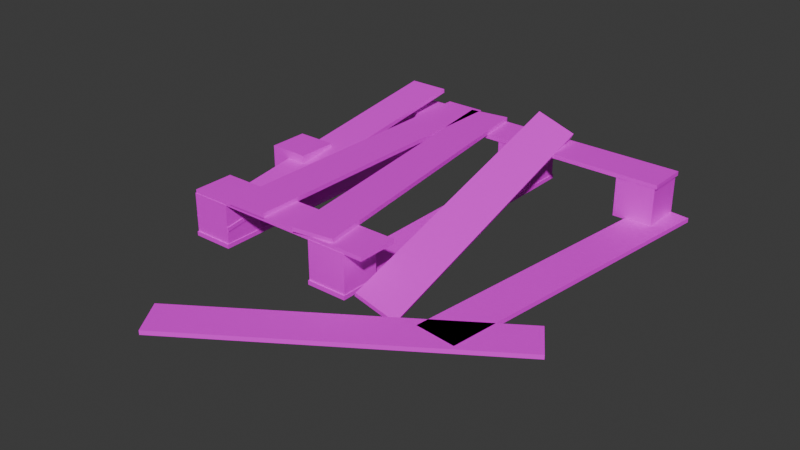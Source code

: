 # Source: poddon_002.blend  (saved by Blender 4.0.36; exported with 4.5.12 LTS)
import bpy
from mathutils import Matrix  # noqa: F401  (used for matrix-valued properties, if any)

bpy.ops.wm.read_factory_settings(use_empty=True)
scene = bpy.context.scene
scene.name = 'Scene'

# ---- collections
col_collection = bpy.data.collections.new('Collection'); scene.collection.children.link(col_collection)

# ---- images (referenced by path relative to the original .blend; pixels are not part of the script)
import os
ASSET_DIR = os.environ.get("B2B_ASSET_DIR", "")  # directory of the original .blend (textures are referenced by path, not embedded)
HERE = os.path.dirname(os.path.abspath(__file__))  # packed textures are extracted next to this script under _unpacked/

def load_image(name, relpath, width, height, colorspace="sRGB"):
    """Load a texture the original file referenced (path relative to the .blend, or extracted next to this script)."""
    p = next((c for c in (os.path.join(HERE, relpath), os.path.join(ASSET_DIR, relpath)) if relpath and os.path.exists(c)), "")
    if p:
        img = bpy.data.images.load(p, check_existing=True)
        img.name = name
    else:  # same state as the original file: an image datablock whose file is absent (Cycles renders it pink)
        img = bpy.data.images.new(name, width, height)
        img.source = "FILE"
        img.filepath = "//" + (relpath or name)
    img.colorspace_settings.name = colorspace
    return img
img_dosci_001_jpg = load_image('dosci_001.jpg', 'dosci_001.jpg', 1024, 1024, 'sRGB')
img_dosci_001_jpg_002 = load_image('dosci_001.jpg.002', 'dosci_001.jpg', 1024, 1024, 'sRGB')
img_dosci_001_jpg_003 = load_image('dosci_001.jpg.003', 'dosci_001.jpg', 1024, 1024, 'sRGB')
img_dosci_001_jpg_006 = load_image('dosci_001.jpg.006', 'dosci_001.jpg', 1024, 1024, 'sRGB')
img_dosci_001_jpg_007 = load_image('dosci_001.jpg.007', 'dosci_001.jpg', 1024, 1024, 'sRGB')
img_dosci_001_jpg_008 = load_image('dosci_001.jpg.008', 'dosci_001.jpg', 1024, 1024, 'sRGB')
img_dosci_001_jpg_009 = load_image('dosci_001.jpg.009', 'dosci_001.jpg', 1024, 1024, 'sRGB')
img_dosci_001_jpg_010 = load_image('dosci_001.jpg.010', 'dosci_001.jpg', 1024, 1024, 'sRGB')
img_dosci_001_jpg_011 = load_image('dosci_001.jpg.011', 'dosci_001.jpg', 1024, 1024, 'sRGB')
img_dosci_001_jpg_012 = load_image('dosci_001.jpg.012', 'dosci_001.jpg', 1024, 1024, 'sRGB')
img_dosci_001_jpg_013 = load_image('dosci_001.jpg.013', 'dosci_001.jpg', 1024, 1024, 'sRGB')
img_dosci_001_jpg_016 = load_image('dosci_001.jpg.016', 'dosci_001.jpg', 1024, 1024, 'sRGB')
img_dosci_001_jpg_019 = load_image('dosci_001.jpg.019', 'dosci_001.jpg', 1024, 1024, 'sRGB')
img_dosci_001_jpg_020 = load_image('dosci_001.jpg.020', 'dosci_001.jpg', 1024, 1024, 'sRGB')

# ---- materials (node trees are filled in below, after node groups)
mat_material_001 = bpy.data.materials.new('Material.001')
mat_material_001.use_transparent_shadow = False
mat_material_002 = bpy.data.materials.new('Material.002')
mat_material_002.use_transparent_shadow = False
mat_material_003 = bpy.data.materials.new('Material.003')
mat_material_003.use_transparent_shadow = False
mat_material_006 = bpy.data.materials.new('Material.006')
mat_material_006.use_transparent_shadow = False
mat_material_007 = bpy.data.materials.new('Material.007')
mat_material_007.use_transparent_shadow = False
mat_material_008 = bpy.data.materials.new('Material.008')
mat_material_008.use_transparent_shadow = False
mat_material_009 = bpy.data.materials.new('Material.009')
mat_material_009.use_transparent_shadow = False
mat_material_010 = bpy.data.materials.new('Material.010')
mat_material_010.use_transparent_shadow = False
mat_material_011 = bpy.data.materials.new('Material.011')
mat_material_011.use_transparent_shadow = False
mat_material_012 = bpy.data.materials.new('Material.012')
mat_material_012.use_transparent_shadow = False
mat_material_013 = bpy.data.materials.new('Material.013')
mat_material_013.use_transparent_shadow = False
mat_material_016 = bpy.data.materials.new('Material.016')
mat_material_016.use_transparent_shadow = False
mat_material_019 = bpy.data.materials.new('Material.019')
mat_material_019.use_transparent_shadow = False
mat_material_020 = bpy.data.materials.new('Material.020')
mat_material_020.use_transparent_shadow = False

# ---- material node trees
mat_material_001.use_nodes = True; mat_material_001.node_tree.nodes.clear()
_N = mat_material_001.node_tree.nodes; _L = mat_material_001.node_tree.links
n0 = _N.new('ShaderNodeOutputMaterial'); n0.name = 'Material Output'; n0.location = (561, 348)
n1 = _N.new('ShaderNodeBsdfPrincipled'); n1.name = 'Principled BSDF'; n1.location = (271, 348)
n1.inputs[3].default_value = 1.45
n2 = _N.new('ShaderNodeTexCoord'); n2.name = 'Texture Coordinate'; n2.location = (-369, 308)
n3 = _N.new('ShaderNodeMapping'); n3.name = 'Mapping'; n3.location = (-189, 308)
n4 = _N.new('ShaderNodeTexImage'); n4.name = 'Image Texture'; n4.location = (-9, 308)
n4.image = img_dosci_001_jpg
_L.new(n1.outputs[0], n0.inputs[0])
_L.new(n4.outputs[0], n1.inputs[0])
_L.new(n2.outputs[2], n3.inputs[0])
n0.is_active_output = True
mat_material_002.use_nodes = True; mat_material_002.node_tree.nodes.clear()
_N = mat_material_002.node_tree.nodes; _L = mat_material_002.node_tree.links
n0 = _N.new('ShaderNodeOutputMaterial'); n0.name = 'Material Output'; n0.location = (561, 348)
n1 = _N.new('ShaderNodeBsdfPrincipled'); n1.name = 'Principled BSDF'; n1.location = (271, 348)
n1.inputs[3].default_value = 1.45
n2 = _N.new('ShaderNodeTexCoord'); n2.name = 'Texture Coordinate'; n2.location = (-369, 308)
n3 = _N.new('ShaderNodeMapping'); n3.name = 'Mapping'; n3.location = (-189, 308)
n4 = _N.new('ShaderNodeTexImage'); n4.name = 'Image Texture'; n4.location = (-9, 308)
n4.image = img_dosci_001_jpg_002
_L.new(n1.outputs[0], n0.inputs[0])
_L.new(n4.outputs[0], n1.inputs[0])
_L.new(n2.outputs[2], n3.inputs[0])
n0.is_active_output = True
mat_material_003.use_nodes = True; mat_material_003.node_tree.nodes.clear()
_N = mat_material_003.node_tree.nodes; _L = mat_material_003.node_tree.links
n0 = _N.new('ShaderNodeOutputMaterial'); n0.name = 'Material Output'; n0.location = (561, 348)
n1 = _N.new('ShaderNodeBsdfPrincipled'); n1.name = 'Principled BSDF'; n1.location = (271, 348)
n1.inputs[3].default_value = 1.45
n2 = _N.new('ShaderNodeTexCoord'); n2.name = 'Texture Coordinate'; n2.location = (-369, 308)
n3 = _N.new('ShaderNodeMapping'); n3.name = 'Mapping'; n3.location = (-189, 308)
n4 = _N.new('ShaderNodeTexImage'); n4.name = 'Image Texture'; n4.location = (-9, 308)
n4.image = img_dosci_001_jpg_003
_L.new(n1.outputs[0], n0.inputs[0])
_L.new(n4.outputs[0], n1.inputs[0])
_L.new(n2.outputs[2], n3.inputs[0])
n0.is_active_output = True
mat_material_006.use_nodes = True; mat_material_006.node_tree.nodes.clear()
_N = mat_material_006.node_tree.nodes; _L = mat_material_006.node_tree.links
n0 = _N.new('ShaderNodeOutputMaterial'); n0.name = 'Material Output'; n0.location = (561, 348)
n1 = _N.new('ShaderNodeBsdfPrincipled'); n1.name = 'Principled BSDF'; n1.location = (271, 348)
n1.inputs[3].default_value = 1.45
n2 = _N.new('ShaderNodeTexCoord'); n2.name = 'Texture Coordinate'; n2.location = (-369, 308)
n3 = _N.new('ShaderNodeMapping'); n3.name = 'Mapping'; n3.location = (-189, 308)
n4 = _N.new('ShaderNodeTexImage'); n4.name = 'Image Texture'; n4.location = (-9, 308)
n4.image = img_dosci_001_jpg_006
_L.new(n1.outputs[0], n0.inputs[0])
_L.new(n4.outputs[0], n1.inputs[0])
_L.new(n2.outputs[2], n3.inputs[0])
n0.is_active_output = True
mat_material_007.use_nodes = True; mat_material_007.node_tree.nodes.clear()
_N = mat_material_007.node_tree.nodes; _L = mat_material_007.node_tree.links
n0 = _N.new('ShaderNodeOutputMaterial'); n0.name = 'Material Output'; n0.location = (561, 348)
n1 = _N.new('ShaderNodeBsdfPrincipled'); n1.name = 'Principled BSDF'; n1.location = (271, 348)
n1.inputs[3].default_value = 1.45
n2 = _N.new('ShaderNodeTexCoord'); n2.name = 'Texture Coordinate'; n2.location = (-369, 308)
n3 = _N.new('ShaderNodeMapping'); n3.name = 'Mapping'; n3.location = (-189, 308)
n4 = _N.new('ShaderNodeTexImage'); n4.name = 'Image Texture'; n4.location = (-9, 308)
n4.image = img_dosci_001_jpg_007
_L.new(n1.outputs[0], n0.inputs[0])
_L.new(n4.outputs[0], n1.inputs[0])
_L.new(n2.outputs[2], n3.inputs[0])
n0.is_active_output = True
mat_material_008.use_nodes = True; mat_material_008.node_tree.nodes.clear()
_N = mat_material_008.node_tree.nodes; _L = mat_material_008.node_tree.links
n0 = _N.new('ShaderNodeOutputMaterial'); n0.name = 'Material Output'; n0.location = (561, 348)
n1 = _N.new('ShaderNodeBsdfPrincipled'); n1.name = 'Principled BSDF'; n1.location = (271, 348)
n1.inputs[3].default_value = 1.45
n2 = _N.new('ShaderNodeTexCoord'); n2.name = 'Texture Coordinate'; n2.location = (-369, 308)
n3 = _N.new('ShaderNodeMapping'); n3.name = 'Mapping'; n3.location = (-189, 308)
n4 = _N.new('ShaderNodeTexImage'); n4.name = 'Image Texture'; n4.location = (-9, 308)
n4.image = img_dosci_001_jpg_008
_L.new(n1.outputs[0], n0.inputs[0])
_L.new(n4.outputs[0], n1.inputs[0])
_L.new(n2.outputs[2], n3.inputs[0])
n0.is_active_output = True
mat_material_009.use_nodes = True; mat_material_009.node_tree.nodes.clear()
_N = mat_material_009.node_tree.nodes; _L = mat_material_009.node_tree.links
n0 = _N.new('ShaderNodeOutputMaterial'); n0.name = 'Material Output'; n0.location = (561, 348)
n1 = _N.new('ShaderNodeBsdfPrincipled'); n1.name = 'Principled BSDF'; n1.location = (271, 348)
n1.inputs[3].default_value = 1.45
n2 = _N.new('ShaderNodeTexCoord'); n2.name = 'Texture Coordinate'; n2.location = (-369, 308)
n3 = _N.new('ShaderNodeMapping'); n3.name = 'Mapping'; n3.location = (-189, 308)
n4 = _N.new('ShaderNodeTexImage'); n4.name = 'Image Texture'; n4.location = (-9, 308)
n4.image = img_dosci_001_jpg_009
_L.new(n1.outputs[0], n0.inputs[0])
_L.new(n4.outputs[0], n1.inputs[0])
_L.new(n2.outputs[2], n3.inputs[0])
n0.is_active_output = True
mat_material_010.use_nodes = True; mat_material_010.node_tree.nodes.clear()
_N = mat_material_010.node_tree.nodes; _L = mat_material_010.node_tree.links
n0 = _N.new('ShaderNodeOutputMaterial'); n0.name = 'Material Output'; n0.location = (561, 348)
n1 = _N.new('ShaderNodeBsdfPrincipled'); n1.name = 'Principled BSDF'; n1.location = (271, 348)
n1.inputs[3].default_value = 1.45
n2 = _N.new('ShaderNodeTexCoord'); n2.name = 'Texture Coordinate'; n2.location = (-369, 308)
n3 = _N.new('ShaderNodeMapping'); n3.name = 'Mapping'; n3.location = (-189, 308)
n4 = _N.new('ShaderNodeTexImage'); n4.name = 'Image Texture'; n4.location = (-9, 308)
n4.image = img_dosci_001_jpg_010
_L.new(n1.outputs[0], n0.inputs[0])
_L.new(n4.outputs[0], n1.inputs[0])
_L.new(n2.outputs[2], n3.inputs[0])
n0.is_active_output = True
mat_material_011.use_nodes = True; mat_material_011.node_tree.nodes.clear()
_N = mat_material_011.node_tree.nodes; _L = mat_material_011.node_tree.links
n0 = _N.new('ShaderNodeOutputMaterial'); n0.name = 'Material Output'; n0.location = (561, 348)
n1 = _N.new('ShaderNodeBsdfPrincipled'); n1.name = 'Principled BSDF'; n1.location = (271, 348)
n1.inputs[3].default_value = 1.45
n2 = _N.new('ShaderNodeTexCoord'); n2.name = 'Texture Coordinate'; n2.location = (-369, 308)
n3 = _N.new('ShaderNodeMapping'); n3.name = 'Mapping'; n3.location = (-189, 308)
n4 = _N.new('ShaderNodeTexImage'); n4.name = 'Image Texture'; n4.location = (-9, 308)
n4.image = img_dosci_001_jpg_011
_L.new(n1.outputs[0], n0.inputs[0])
_L.new(n4.outputs[0], n1.inputs[0])
_L.new(n2.outputs[2], n3.inputs[0])
n0.is_active_output = True
mat_material_012.use_nodes = True; mat_material_012.node_tree.nodes.clear()
_N = mat_material_012.node_tree.nodes; _L = mat_material_012.node_tree.links
n0 = _N.new('ShaderNodeOutputMaterial'); n0.name = 'Material Output'; n0.location = (561, 348)
n1 = _N.new('ShaderNodeBsdfPrincipled'); n1.name = 'Principled BSDF'; n1.location = (271, 348)
n1.inputs[3].default_value = 1.45
n2 = _N.new('ShaderNodeTexCoord'); n2.name = 'Texture Coordinate'; n2.location = (-369, 308)
n3 = _N.new('ShaderNodeMapping'); n3.name = 'Mapping'; n3.location = (-189, 308)
n4 = _N.new('ShaderNodeTexImage'); n4.name = 'Image Texture'; n4.location = (-9, 308)
n4.image = img_dosci_001_jpg_012
_L.new(n1.outputs[0], n0.inputs[0])
_L.new(n4.outputs[0], n1.inputs[0])
_L.new(n2.outputs[2], n3.inputs[0])
n0.is_active_output = True
mat_material_013.use_nodes = True; mat_material_013.node_tree.nodes.clear()
_N = mat_material_013.node_tree.nodes; _L = mat_material_013.node_tree.links
n0 = _N.new('ShaderNodeOutputMaterial'); n0.name = 'Material Output'; n0.location = (561, 348)
n1 = _N.new('ShaderNodeBsdfPrincipled'); n1.name = 'Principled BSDF'; n1.location = (271, 348)
n1.inputs[3].default_value = 1.45
n2 = _N.new('ShaderNodeTexCoord'); n2.name = 'Texture Coordinate'; n2.location = (-369, 308)
n3 = _N.new('ShaderNodeMapping'); n3.name = 'Mapping'; n3.location = (-189, 308)
n4 = _N.new('ShaderNodeTexImage'); n4.name = 'Image Texture'; n4.location = (-9, 308)
n4.image = img_dosci_001_jpg_013
_L.new(n1.outputs[0], n0.inputs[0])
_L.new(n4.outputs[0], n1.inputs[0])
_L.new(n2.outputs[2], n3.inputs[0])
n0.is_active_output = True
mat_material_016.use_nodes = True; mat_material_016.node_tree.nodes.clear()
_N = mat_material_016.node_tree.nodes; _L = mat_material_016.node_tree.links
n0 = _N.new('ShaderNodeOutputMaterial'); n0.name = 'Material Output'; n0.location = (561, 348)
n1 = _N.new('ShaderNodeBsdfPrincipled'); n1.name = 'Principled BSDF'; n1.location = (271, 348)
n1.inputs[3].default_value = 1.45
n2 = _N.new('ShaderNodeTexCoord'); n2.name = 'Texture Coordinate'; n2.location = (-369, 308)
n3 = _N.new('ShaderNodeMapping'); n3.name = 'Mapping'; n3.location = (-189, 308)
n4 = _N.new('ShaderNodeTexImage'); n4.name = 'Image Texture'; n4.location = (-9, 308)
n4.image = img_dosci_001_jpg_016
_L.new(n1.outputs[0], n0.inputs[0])
_L.new(n4.outputs[0], n1.inputs[0])
_L.new(n2.outputs[2], n3.inputs[0])
n0.is_active_output = True
mat_material_019.use_nodes = True; mat_material_019.node_tree.nodes.clear()
_N = mat_material_019.node_tree.nodes; _L = mat_material_019.node_tree.links
n0 = _N.new('ShaderNodeOutputMaterial'); n0.name = 'Material Output'; n0.location = (561, 348)
n1 = _N.new('ShaderNodeBsdfPrincipled'); n1.name = 'Principled BSDF'; n1.location = (271, 348)
n1.inputs[3].default_value = 1.45
n2 = _N.new('ShaderNodeTexCoord'); n2.name = 'Texture Coordinate'; n2.location = (-369, 308)
n3 = _N.new('ShaderNodeMapping'); n3.name = 'Mapping'; n3.location = (-189, 308)
n4 = _N.new('ShaderNodeTexImage'); n4.name = 'Image Texture'; n4.location = (-9, 308)
n4.image = img_dosci_001_jpg_019
_L.new(n1.outputs[0], n0.inputs[0])
_L.new(n4.outputs[0], n1.inputs[0])
_L.new(n2.outputs[2], n3.inputs[0])
n0.is_active_output = True
mat_material_020.use_nodes = True; mat_material_020.node_tree.nodes.clear()
_N = mat_material_020.node_tree.nodes; _L = mat_material_020.node_tree.links
n0 = _N.new('ShaderNodeOutputMaterial'); n0.name = 'Material Output'; n0.location = (561, 348)
n1 = _N.new('ShaderNodeBsdfPrincipled'); n1.name = 'Principled BSDF'; n1.location = (271, 348)
n1.inputs[3].default_value = 1.45
n2 = _N.new('ShaderNodeTexCoord'); n2.name = 'Texture Coordinate'; n2.location = (-369, 308)
n3 = _N.new('ShaderNodeMapping'); n3.name = 'Mapping'; n3.location = (-189, 308)
n4 = _N.new('ShaderNodeTexImage'); n4.name = 'Image Texture'; n4.location = (-9, 308)
n4.image = img_dosci_001_jpg_020
_L.new(n1.outputs[0], n0.inputs[0])
_L.new(n4.outputs[0], n1.inputs[0])
_L.new(n2.outputs[2], n3.inputs[0])
n0.is_active_output = True

# ---- world
world_world = bpy.data.worlds.new('World'); scene.world = world_world
world_world.use_nodes = True; world_world.node_tree.nodes.clear()
_N = world_world.node_tree.nodes; _L = world_world.node_tree.links
n0 = _N.new('ShaderNodeOutputWorld'); n0.name = 'World Output'; n0.location = (300, 300)
n1 = _N.new('ShaderNodeBackground'); n1.name = 'Background'; n1.location = (10, 300)
n1.inputs[0].default_value = (0.05088, 0.05088, 0.05088, 1.0)
_L.new(n1.outputs[0], n0.inputs[0])
n0.is_active_output = True
world_world.color = (0.05088, 0.05088, 0.05088)
world_world.use_sun_shadow = False
world_world.sun_shadow_jitter_overblur = 0.0

# ---- meshes
me_cube_004 = bpy.data.meshes.new('Cube.004')
me_cube_004.from_pydata([(-0.195, -1.5, -0.02), (-0.195, -1.5, 0.02), (-0.195, 1.5, -0.02), (-0.195, 1.5, 0.02), (0.195, -1.5, -0.02), (0.195, -1.5, 0.02), (0.195, 1.5, -0.02), (0.195, 1.5, 0.02)], [], [(0, 1, 3, 2), (2, 3, 7, 6), (6, 7, 5, 4), (4, 5, 1, 0), (2, 6, 4, 0), (7, 3, 1, 5)])
_uv = me_cube_004.uv_layers.new(name='UVMap')
_uv.uv.foreach_set('vector', [0.9998, 0.196, 0.009061, 0.1965, 0.004791, 0.5148, 0.9955, 0.5144, 0.9998, 0.196, 0.009061, 0.1965, 0.004791, 0.5148, 0.9955, 0.5144, 0.9955, 0.5144, 0.004791, 0.5148, 0.009061, 0.1965, 0.9998, 0.196, 0.9955, 0.5144, 0.004791, 0.5148, 0.009061, 0.1965, 0.9998, 0.196, 0.009061, 0.1965, 0.004791, 0.5148, 0.9955, 0.5144, 0.9998, 0.196, 0.004791, 0.5148, 0.009061, 0.1965, 0.9998, 0.196, 0.9955, 0.5144])
me_cube_004.materials.append(mat_material_001)
me_cube_004.update()
me_cube_010 = bpy.data.meshes.new('Cube.010')
me_cube_010.from_pydata([(-0.19, -0.19, -0.19), (-0.19, -0.19, 0.19), (-0.19, 0.19, -0.19), (-0.19, 0.19, 0.19), (0.19, -0.19, -0.19), (0.19, -0.19, 0.19), (0.19, 0.19, -0.19), (0.19, 0.19, 0.19)], [], [(0, 1, 3, 2), (2, 3, 7, 6), (6, 7, 5, 4), (4, 5, 1, 0), (2, 6, 4, 0), (7, 3, 1, 5)])
_uv = me_cube_010.uv_layers.new(name='UVMap')
_uv.uv.foreach_set('vector', [0.3597, 0.0, 0.3597, 0.1979, 0.8327, 0.1979, 0.8327, 0.0, 0.3597, 0.0, 0.3597, 0.1979, 0.8327, 0.1979, 0.8327, 0.0, 0.8327, 0.0, 0.8327, 0.1979, 0.3597, 0.1979, 0.3597, 0.0, 0.8327, 0.0, 0.8327, 0.1979, 0.3597, 0.1979, 0.3597, 0.0, 0.3597, 0.1979, 0.8327, 0.1979, 0.8327, 0.0, 0.3597, 0.0, 0.8327, 0.1979, 0.3597, 0.1979, 0.3597, 0.0, 0.8327, 0.0])
me_cube_010.materials.append(mat_material_002)
me_cube_010.update()
me_cube_011 = bpy.data.meshes.new('Cube.011')
me_cube_011.from_pydata([(-0.195, -1.5, -0.02), (-0.195, -1.5, 0.02), (-0.195, 1.5, -0.02), (-0.195, 1.5, 0.02), (0.195, -1.5, -0.02), (0.195, -1.5, 0.02), (0.195, 1.5, -0.02), (0.195, 1.5, 0.02)], [], [(0, 1, 3, 2), (2, 3, 7, 6), (6, 7, 5, 4), (4, 5, 1, 0), (2, 6, 4, 0), (7, 3, 1, 5)])
_uv = me_cube_011.uv_layers.new(name='UVMap')
_uv.uv.foreach_set('vector', [0.9998, 0.196, 0.009061, 0.1965, 0.004791, 0.5148, 0.9955, 0.5144, 0.9998, 0.196, 0.009061, 0.1965, 0.004791, 0.5148, 0.9955, 0.5144, 0.9955, 0.5144, 0.004791, 0.5148, 0.009061, 0.1965, 0.9998, 0.196, 0.9955, 0.5144, 0.004791, 0.5148, 0.009061, 0.1965, 0.9998, 0.196, 0.009061, 0.1965, 0.004791, 0.5148, 0.9955, 0.5144, 0.9998, 0.196, 0.004791, 0.5148, 0.009061, 0.1965, 0.9998, 0.196, 0.9955, 0.5144])
me_cube_011.materials.append(mat_material_003)
me_cube_011.update()
me_cube_014 = bpy.data.meshes.new('Cube.014')
me_cube_014.from_pydata([(-0.195, -1.5, -0.02), (-0.195, -1.5, 0.02), (-0.195, 1.5, -0.02), (-0.195, 1.5, 0.02), (0.195, -1.5, -0.02), (0.195, -1.5, 0.02), (0.195, 1.5, -0.02), (0.195, 1.5, 0.02)], [], [(0, 1, 3, 2), (2, 3, 7, 6), (6, 7, 5, 4), (4, 5, 1, 0), (2, 6, 4, 0), (7, 3, 1, 5)])
_uv = me_cube_014.uv_layers.new(name='UVMap')
_uv.uv.foreach_set('vector', [0.9998, 0.196, 0.009061, 0.1965, 0.004791, 0.5148, 0.9955, 0.5144, 0.9998, 0.196, 0.009061, 0.1965, 0.004791, 0.5148, 0.9955, 0.5144, 0.9955, 0.5144, 0.004791, 0.5148, 0.009061, 0.1965, 0.9998, 0.196, 0.9955, 0.5144, 0.004791, 0.5148, 0.009061, 0.1965, 0.9998, 0.196, 0.009061, 0.1965, 0.004791, 0.5148, 0.9955, 0.5144, 0.9998, 0.196, 0.004791, 0.5148, 0.009061, 0.1965, 0.9998, 0.196, 0.9955, 0.5144])
me_cube_014.materials.append(mat_material_006)
me_cube_014.update()
me_cube_015 = bpy.data.meshes.new('Cube.015')
me_cube_015.from_pydata([(-0.19, -0.19, -0.19), (-0.19, -0.19, 0.19), (-0.19, 0.19, -0.19), (-0.19, 0.19, 0.19), (0.19, -0.19, -0.19), (0.19, -0.19, 0.19), (0.19, 0.19, -0.19), (0.19, 0.19, 0.19)], [], [(0, 1, 3, 2), (2, 3, 7, 6), (6, 7, 5, 4), (4, 5, 1, 0), (2, 6, 4, 0), (7, 3, 1, 5)])
_uv = me_cube_015.uv_layers.new(name='UVMap')
_uv.uv.foreach_set('vector', [0.3597, 0.0, 0.3597, 0.1979, 0.8327, 0.1979, 0.8327, 0.0, 0.3597, 0.0, 0.3597, 0.1979, 0.8327, 0.1979, 0.8327, 0.0, 0.8327, 0.0, 0.8327, 0.1979, 0.3597, 0.1979, 0.3597, 0.0, 0.8327, 0.0, 0.8327, 0.1979, 0.3597, 0.1979, 0.3597, 0.0, 0.3597, 0.1979, 0.8327, 0.1979, 0.8327, 0.0, 0.3597, 0.0, 0.8327, 0.1979, 0.3597, 0.1979, 0.3597, 0.0, 0.8327, 0.0])
me_cube_015.materials.append(mat_material_007)
me_cube_015.update()
me_cube_016 = bpy.data.meshes.new('Cube.016')
me_cube_016.from_pydata([(-0.19, -0.19, -0.19), (-0.19, -0.19, 0.19), (-0.19, 0.19, -0.19), (-0.19, 0.19, 0.19), (0.19, -0.19, -0.19), (0.19, -0.19, 0.19), (0.19, 0.19, -0.19), (0.19, 0.19, 0.19)], [], [(0, 1, 3, 2), (2, 3, 7, 6), (6, 7, 5, 4), (4, 5, 1, 0), (2, 6, 4, 0), (7, 3, 1, 5)])
_uv = me_cube_016.uv_layers.new(name='UVMap')
_uv.uv.foreach_set('vector', [0.3597, 0.0, 0.3597, 0.1979, 0.8327, 0.1979, 0.8327, 0.0, 0.3597, 0.0, 0.3597, 0.1979, 0.8327, 0.1979, 0.8327, 0.0, 0.8327, 0.0, 0.8327, 0.1979, 0.3597, 0.1979, 0.3597, 0.0, 0.8327, 0.0, 0.8327, 0.1979, 0.3597, 0.1979, 0.3597, 0.0, 0.3597, 0.1979, 0.8327, 0.1979, 0.8327, 0.0, 0.3597, 0.0, 0.8327, 0.1979, 0.3597, 0.1979, 0.3597, 0.0, 0.8327, 0.0])
me_cube_016.materials.append(mat_material_006)
me_cube_016.update()
me_cube_017 = bpy.data.meshes.new('Cube.017')
me_cube_017.from_pydata([(-0.195, -1.5, -0.02), (-0.195, -1.5, 0.02), (-0.195, 1.5, -0.02), (-0.195, 1.5, 0.02), (0.195, -1.5, -0.02), (0.195, -1.5, 0.02), (0.195, 1.5, -0.02), (0.195, 1.5, 0.02)], [], [(0, 1, 3, 2), (2, 3, 7, 6), (6, 7, 5, 4), (4, 5, 1, 0), (2, 6, 4, 0), (7, 3, 1, 5)])
_uv = me_cube_017.uv_layers.new(name='UVMap')
_uv.uv.foreach_set('vector', [0.9998, 0.196, 0.009061, 0.1965, 0.004791, 0.5148, 0.9955, 0.5144, 0.9998, 0.196, 0.009061, 0.1965, 0.004791, 0.5148, 0.9955, 0.5144, 0.9955, 0.5144, 0.004791, 0.5148, 0.009061, 0.1965, 0.9998, 0.196, 0.9955, 0.5144, 0.004791, 0.5148, 0.009061, 0.1965, 0.9998, 0.196, 0.009061, 0.1965, 0.004791, 0.5148, 0.9955, 0.5144, 0.9998, 0.196, 0.004791, 0.5148, 0.009061, 0.1965, 0.9998, 0.196, 0.9955, 0.5144])
me_cube_017.materials.append(mat_material_008)
me_cube_017.update()
me_cube_018 = bpy.data.meshes.new('Cube.018')
me_cube_018.from_pydata([(-0.195, -1.5, -0.02), (-0.195, -1.5, 0.02), (-0.195, 1.5, -0.02), (-0.195, 1.5, 0.02), (0.195, -1.5, -0.02), (0.195, -1.5, 0.02), (0.195, 1.5, -0.02), (0.195, 1.5, 0.02)], [], [(0, 1, 3, 2), (2, 3, 7, 6), (6, 7, 5, 4), (4, 5, 1, 0), (2, 6, 4, 0), (7, 3, 1, 5)])
_uv = me_cube_018.uv_layers.new(name='UVMap')
_uv.uv.foreach_set('vector', [0.9998, 0.196, 0.009061, 0.1965, 0.004791, 0.5148, 0.9955, 0.5144, 0.9998, 0.196, 0.009061, 0.1965, 0.004791, 0.5148, 0.9955, 0.5144, 0.9955, 0.5144, 0.004791, 0.5148, 0.009061, 0.1965, 0.9998, 0.196, 0.9955, 0.5144, 0.004791, 0.5148, 0.009061, 0.1965, 0.9998, 0.196, 0.009061, 0.1965, 0.004791, 0.5148, 0.9955, 0.5144, 0.9998, 0.196, 0.004791, 0.5148, 0.009061, 0.1965, 0.9998, 0.196, 0.9955, 0.5144])
me_cube_018.materials.append(mat_material_009)
me_cube_018.update()
me_cube_019 = bpy.data.meshes.new('Cube.019')
me_cube_019.from_pydata([(-0.19, -0.19, -0.19), (-0.19, -0.19, 0.19), (-0.19, 0.19, -0.19), (-0.19, 0.19, 0.19), (0.19, -0.19, -0.19), (0.19, -0.19, 0.19), (0.19, 0.19, -0.19), (0.19, 0.19, 0.19)], [], [(0, 1, 3, 2), (2, 3, 7, 6), (6, 7, 5, 4), (4, 5, 1, 0), (2, 6, 4, 0), (7, 3, 1, 5)])
_uv = me_cube_019.uv_layers.new(name='UVMap')
_uv.uv.foreach_set('vector', [0.3597, 0.0, 0.3597, 0.1979, 0.8327, 0.1979, 0.8327, 0.0, 0.3597, 0.0, 0.3597, 0.1979, 0.8327, 0.1979, 0.8327, 0.0, 0.8327, 0.0, 0.8327, 0.1979, 0.3597, 0.1979, 0.3597, 0.0, 0.8327, 0.0, 0.8327, 0.1979, 0.3597, 0.1979, 0.3597, 0.0, 0.3597, 0.1979, 0.8327, 0.1979, 0.8327, 0.0, 0.3597, 0.0, 0.8327, 0.1979, 0.3597, 0.1979, 0.3597, 0.0, 0.8327, 0.0])
me_cube_019.materials.append(mat_material_010)
me_cube_019.update()
me_cube_020 = bpy.data.meshes.new('Cube.020')
me_cube_020.from_pydata([(-0.19, -0.19, -0.19), (-0.19, -0.19, 0.19), (-0.19, 0.19, -0.19), (-0.19, 0.19, 0.19), (0.19, -0.19, -0.19), (0.19, -0.19, 0.19), (0.19, 0.19, -0.19), (0.19, 0.19, 0.19)], [], [(0, 1, 3, 2), (2, 3, 7, 6), (6, 7, 5, 4), (4, 5, 1, 0), (2, 6, 4, 0), (7, 3, 1, 5)])
_uv = me_cube_020.uv_layers.new(name='UVMap')
_uv.uv.foreach_set('vector', [0.3597, 0.0, 0.3597, 0.1979, 0.8327, 0.1979, 0.8327, 0.0, 0.3597, 0.0, 0.3597, 0.1979, 0.8327, 0.1979, 0.8327, 0.0, 0.8327, 0.0, 0.8327, 0.1979, 0.3597, 0.1979, 0.3597, 0.0, 0.8327, 0.0, 0.8327, 0.1979, 0.3597, 0.1979, 0.3597, 0.0, 0.3597, 0.1979, 0.8327, 0.1979, 0.8327, 0.0, 0.3597, 0.0, 0.8327, 0.1979, 0.3597, 0.1979, 0.3597, 0.0, 0.8327, 0.0])
me_cube_020.materials.append(mat_material_009)
me_cube_020.update()
me_cube_021 = bpy.data.meshes.new('Cube.021')
me_cube_021.from_pydata([(-0.195, -1.5, -0.02), (-0.195, -1.5, 0.02), (-0.195, 1.5, -0.02), (-0.195, 1.5, 0.02), (0.195, -1.5, -0.02), (0.195, -1.5, 0.02), (0.195, 1.5, -0.02), (0.195, 1.5, 0.02)], [], [(0, 1, 3, 2), (2, 3, 7, 6), (6, 7, 5, 4), (4, 5, 1, 0), (2, 6, 4, 0), (7, 3, 1, 5)])
_uv = me_cube_021.uv_layers.new(name='UVMap')
_uv.uv.foreach_set('vector', [0.9998, 0.196, 0.009061, 0.1965, 0.004791, 0.5148, 0.9955, 0.5144, 0.9998, 0.196, 0.009061, 0.1965, 0.004791, 0.5148, 0.9955, 0.5144, 0.9955, 0.5144, 0.004791, 0.5148, 0.009061, 0.1965, 0.9998, 0.196, 0.9955, 0.5144, 0.004791, 0.5148, 0.009061, 0.1965, 0.9998, 0.196, 0.009061, 0.1965, 0.004791, 0.5148, 0.9955, 0.5144, 0.9998, 0.196, 0.004791, 0.5148, 0.009061, 0.1965, 0.9998, 0.196, 0.9955, 0.5144])
me_cube_021.materials.append(mat_material_011)
me_cube_021.update()
me_cube_022 = bpy.data.meshes.new('Cube.022')
me_cube_022.from_pydata([(-0.195, -1.5, -0.02), (-0.195, -1.5, 0.02), (-0.195, 1.5, -0.02), (-0.195, 1.5, 0.02), (0.195, -1.5, -0.02), (0.195, -1.5, 0.02), (0.195, 1.5, -0.02), (0.195, 1.5, 0.02)], [], [(0, 1, 3, 2), (2, 3, 7, 6), (6, 7, 5, 4), (4, 5, 1, 0), (2, 6, 4, 0), (7, 3, 1, 5)])
_uv = me_cube_022.uv_layers.new(name='UVMap')
_uv.uv.foreach_set('vector', [0.9998, 0.196, 0.009061, 0.1965, 0.004791, 0.5148, 0.9955, 0.5144, 0.9998, 0.196, 0.009061, 0.1965, 0.004791, 0.5148, 0.9955, 0.5144, 0.9955, 0.5144, 0.004791, 0.5148, 0.009061, 0.1965, 0.9998, 0.196, 0.9955, 0.5144, 0.004791, 0.5148, 0.009061, 0.1965, 0.9998, 0.196, 0.009061, 0.1965, 0.004791, 0.5148, 0.9955, 0.5144, 0.9998, 0.196, 0.004791, 0.5148, 0.009061, 0.1965, 0.9998, 0.196, 0.9955, 0.5144])
me_cube_022.materials.append(mat_material_012)
me_cube_022.update()
me_cube_023 = bpy.data.meshes.new('Cube.023')
me_cube_023.from_pydata([(-0.195, -1.5, -0.02), (-0.195, -1.5, 0.02), (-0.195, 1.5, -0.02), (-0.195, 1.5, 0.02), (0.195, -1.5, -0.02), (0.195, -1.5, 0.02), (0.195, 1.5, -0.02), (0.195, 1.5, 0.02)], [], [(0, 1, 3, 2), (2, 3, 7, 6), (6, 7, 5, 4), (4, 5, 1, 0), (2, 6, 4, 0), (7, 3, 1, 5)])
_uv = me_cube_023.uv_layers.new(name='UVMap')
_uv.uv.foreach_set('vector', [0.9998, 0.196, 0.009061, 0.1965, 0.004791, 0.5148, 0.9955, 0.5144, 0.9998, 0.196, 0.009061, 0.1965, 0.004791, 0.5148, 0.9955, 0.5144, 0.9955, 0.5144, 0.004791, 0.5148, 0.009061, 0.1965, 0.9998, 0.196, 0.9955, 0.5144, 0.004791, 0.5148, 0.009061, 0.1965, 0.9998, 0.196, 0.009061, 0.1965, 0.004791, 0.5148, 0.9955, 0.5144, 0.9998, 0.196, 0.004791, 0.5148, 0.009061, 0.1965, 0.9998, 0.196, 0.9955, 0.5144])
me_cube_023.materials.append(mat_material_013)
me_cube_023.update()
me_cube_026 = bpy.data.meshes.new('Cube.026')
me_cube_026.from_pydata([(-0.19, -0.19, -0.19), (-0.19, -0.19, 0.19), (-0.19, 0.19, -0.19), (-0.19, 0.19, 0.19), (0.19, -0.19, -0.19), (0.19, -0.19, 0.19), (0.19, 0.19, -0.19), (0.19, 0.19, 0.19)], [], [(0, 1, 3, 2), (2, 3, 7, 6), (6, 7, 5, 4), (4, 5, 1, 0), (2, 6, 4, 0), (7, 3, 1, 5)])
_uv = me_cube_026.uv_layers.new(name='UVMap')
_uv.uv.foreach_set('vector', [0.3597, 0.0, 0.3597, 0.1979, 0.8327, 0.1979, 0.8327, 0.0, 0.3597, 0.0, 0.3597, 0.1979, 0.8327, 0.1979, 0.8327, 0.0, 0.8327, 0.0, 0.8327, 0.1979, 0.3597, 0.1979, 0.3597, 0.0, 0.8327, 0.0, 0.8327, 0.1979, 0.3597, 0.1979, 0.3597, 0.0, 0.3597, 0.1979, 0.8327, 0.1979, 0.8327, 0.0, 0.3597, 0.0, 0.8327, 0.1979, 0.3597, 0.1979, 0.3597, 0.0, 0.8327, 0.0])
me_cube_026.materials.append(mat_material_016)
me_cube_026.update()
me_cube_029 = bpy.data.meshes.new('Cube.029')
me_cube_029.from_pydata([(-0.195, -1.5, -0.02), (-0.195, -1.5, 0.02), (-0.195, 1.5, -0.02), (-0.195, 1.5, 0.02), (0.195, -1.5, -0.02), (0.195, -1.5, 0.02), (0.195, 1.5, -0.02), (0.195, 1.5, 0.02)], [], [(0, 1, 3, 2), (2, 3, 7, 6), (6, 7, 5, 4), (4, 5, 1, 0), (2, 6, 4, 0), (7, 3, 1, 5)])
_uv = me_cube_029.uv_layers.new(name='UVMap')
_uv.uv.foreach_set('vector', [0.9998, 0.196, 0.009061, 0.1965, 0.004791, 0.5148, 0.9955, 0.5144, 0.9998, 0.196, 0.009061, 0.1965, 0.004791, 0.5148, 0.9955, 0.5144, 0.9955, 0.5144, 0.004791, 0.5148, 0.009061, 0.1965, 0.9998, 0.196, 0.9955, 0.5144, 0.004791, 0.5148, 0.009061, 0.1965, 0.9998, 0.196, 0.009061, 0.1965, 0.004791, 0.5148, 0.9955, 0.5144, 0.9998, 0.196, 0.004791, 0.5148, 0.009061, 0.1965, 0.9998, 0.196, 0.9955, 0.5144])
me_cube_029.materials.append(mat_material_019)
me_cube_029.update()
me_cube_001 = bpy.data.meshes.new('Cube.001')
me_cube_001.from_pydata([(-0.195, -1.5, -0.02), (-0.195, -1.5, 0.02), (-0.195, 1.5, -0.02), (-0.195, 1.5, 0.02), (0.195, -1.5, -0.02), (0.195, -1.5, 0.02), (0.195, 1.5, -0.02), (0.195, 1.5, 0.02)], [], [(0, 1, 3, 2), (2, 3, 7, 6), (6, 7, 5, 4), (4, 5, 1, 0), (2, 6, 4, 0), (7, 3, 1, 5)])
_uv = me_cube_001.uv_layers.new(name='UVMap')
_uv.uv.foreach_set('vector', [0.9998, 0.196, 0.009061, 0.1965, 0.004791, 0.5148, 0.9955, 0.5144, 0.9998, 0.196, 0.009061, 0.1965, 0.004791, 0.5148, 0.9955, 0.5144, 0.9955, 0.5144, 0.004791, 0.5148, 0.009061, 0.1965, 0.9998, 0.196, 0.9955, 0.5144, 0.004791, 0.5148, 0.009061, 0.1965, 0.9998, 0.196, 0.009061, 0.1965, 0.004791, 0.5148, 0.9955, 0.5144, 0.9998, 0.196, 0.004791, 0.5148, 0.009061, 0.1965, 0.9998, 0.196, 0.9955, 0.5144])
me_cube_001.materials.append(mat_material_020)
me_cube_001.update()

# ---- objects
ob_doska = bpy.data.objects.new('doska', me_cube_004)
ob_cube_001 = bpy.data.objects.new('Cube.001', me_cube_010)
ob_doska_001 = bpy.data.objects.new('doska.001', me_cube_011)
ob_doska_004 = bpy.data.objects.new('doska.004', me_cube_014)
ob_cube_002 = bpy.data.objects.new('Cube.002', me_cube_015)
ob_cube_003 = bpy.data.objects.new('Cube.003', me_cube_016)
ob_doska_005 = bpy.data.objects.new('doska.005', me_cube_017)
ob_doska_006 = bpy.data.objects.new('doska.006', me_cube_018)
ob_cube_004 = bpy.data.objects.new('Cube.004', me_cube_019)
ob_cube_005 = bpy.data.objects.new('Cube.005', me_cube_020)
ob_doska_007 = bpy.data.objects.new('doska.007', me_cube_021)
ob_doska_008 = bpy.data.objects.new('doska.008', me_cube_022)
ob_doska_009 = bpy.data.objects.new('doska.009', me_cube_023)
ob_cube_006 = bpy.data.objects.new('Cube.006', me_cube_026)
ob_doska_003 = bpy.data.objects.new('doska.003', me_cube_029)
ob_doska_002 = bpy.data.objects.new('doska.002', me_cube_001)

# ---- transforms, parenting, visibility, modifiers, constraints
ob_doska.location = (1.263, -0.1584, 0.02408)
ob_doska.rotation_euler = (0.0, -0.0, -0.1188)
ob_cube_001.location = (1.263, 1.14, 0.2228)
ob_doska_001.location = (-0.5791, -1.449, 0.4264)
ob_doska_001.rotation_euler = (0.0, 0.0, 1.571)
ob_doska_001.scale = (1.0, 0.6282, 1.0)
ob_doska_004.location = (-0.005597, -0.1584, 0.02408)
ob_cube_002.location = (-0.005883, 1.14, 0.2228)
ob_cube_003.location = (-0.005883, -1.457, 0.2228)
ob_doska_005.location = (-1.34, -0.1584, 0.3828)
ob_doska_005.rotation_euler = (0.1356, -0.0, 0.0)
ob_doska_006.location = (-1.34, -0.1584, 0.02408)
ob_cube_004.location = (-1.341, 1.14, 0.2228)
ob_cube_005.location = (-1.341, -1.457, 0.2228)
ob_doska_007.location = (-0.02767, 1.142, 0.4264)
ob_doska_007.rotation_euler = (0.0, 0.0, 1.571)
ob_doska_008.location = (-0.8856, -0.1584, 0.4638)
ob_doska_009.location = (-0.3614, -0.1584, 0.4638)
ob_doska_009.rotation_euler = (0.0, -0.0, 0.1428)
ob_cube_006.location = (-1.531, -0.3327, 0.2427)
ob_doska_003.location = (0.3399, -0.1584, 0.3011)
ob_doska_003.rotation_euler = (0.203, 0.419, 0.179)
ob_doska_002.location = (0.4926, -2.011, 0.02408)
ob_doska_002.rotation_euler = (0.0, -0.0, -0.9855)

# ---- collection membership
col_collection.objects.link(ob_doska)
col_collection.objects.link(ob_cube_001)
col_collection.objects.link(ob_doska_001)
col_collection.objects.link(ob_doska_004)
col_collection.objects.link(ob_cube_002)
col_collection.objects.link(ob_cube_003)
col_collection.objects.link(ob_doska_005)
col_collection.objects.link(ob_doska_006)
col_collection.objects.link(ob_cube_004)
col_collection.objects.link(ob_cube_005)
col_collection.objects.link(ob_doska_007)
col_collection.objects.link(ob_doska_008)
col_collection.objects.link(ob_doska_009)
col_collection.objects.link(ob_cube_006)
col_collection.objects.link(ob_doska_003)
col_collection.objects.link(ob_doska_002)

# ---- scene / render settings (as saved in the file)
scene.frame_start = 1; scene.frame_end = 250; scene.frame_set(1)
scene.render.engine = 'BLENDER_EEVEE_NEXT'
scene.cycles.sampling_pattern = 'TABULATED_SOBOL'
bpy.context.view_layer.update()

# ---- added for rendering (the .blend has no active camera and no usable light): camera, sun
cam_auto = bpy.data.cameras.new('AutoCamera')
cam_auto.lens = 50.0
cam_auto.sensor_width = 36.0
cam_auto.clip_end = 1000.0
ob_auto_camera = bpy.data.objects.new('AutoCamera', cam_auto)
scene.collection.objects.link(ob_auto_camera)
ob_auto_camera.location = (5.32251, -7.13323, 4.50728)
ob_auto_camera.rotation_euler = (1.09748, -7.21219e-08, 0.694738)
scene.camera = ob_auto_camera
light_auto_sun = bpy.data.lights.new('AutoSun', 'SUN')
light_auto_sun.energy = 3.0
light_auto_sun.angle = 0.0523599
ob_auto_sun = bpy.data.objects.new('AutoSun', light_auto_sun)
scene.collection.objects.link(ob_auto_sun)
ob_auto_sun.rotation_euler = (0.872665, 0.174533, 0.523599)
bpy.context.view_layer.update()
